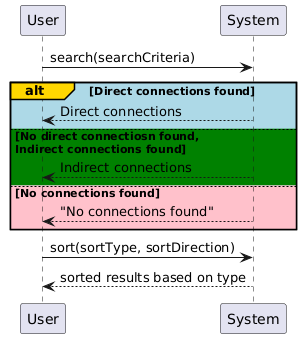

The diagram above was rendered by PlantUML. Its source (embedded in the PNG):
@startuml
User -> System: search(searchCriteria)

alt#Gold #LightBlue Direct connections found
    System --> User: Direct connections
else #Green No direct connectiosn found,\nIndirect connections found
    System --> User: Indirect connections
else #Pink No connections found
    System --> User: "No connections found"
end

User -> System: sort(sortType, sortDirection)
System --> User: sorted results based on type
@enduml